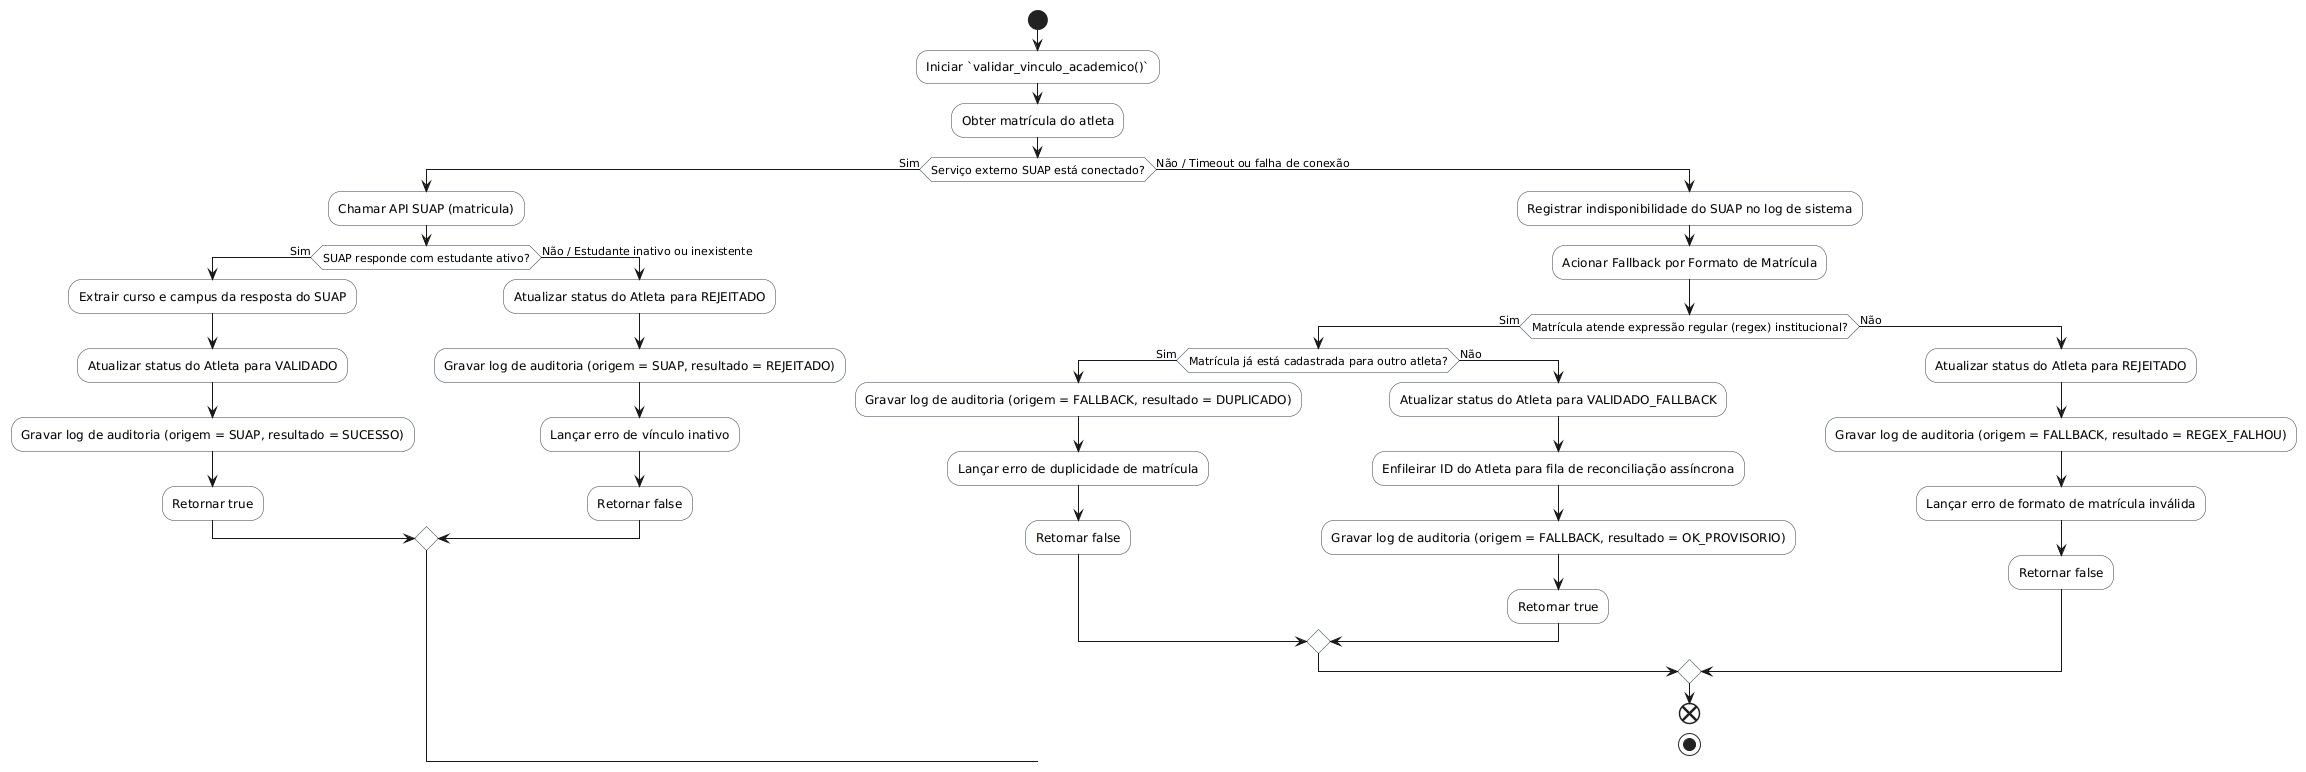

The diagram above was rendered by PlantUML. Its source (embedded in the PNG):
@startuml
skinparam shadowing false
skinparam monochrome false
skinparam ActivityBackgroundColor #F8F9F9
skinparam ActivityBorderColor #2C3E50

start
:Iniciar `validar_vinculo_academico()`;
:Obter matrícula do atleta;

if (Serviço externo SUAP está conectado?) then (Sim)
  :Chamar API SUAP (matricula);
  if (SUAP responde com estudante ativo?) then (Sim)
    :Extrair curso e campus da resposta do SUAP;
    :Atualizar status do Atleta para VALIDADO;
    :Gravar log de auditoria (origem = SUAP, resultado = SUCESSO);
    :Retornar true;
  else (Não / Estudante inativo ou inexistente)
    :Atualizar status do Atleta para REJEITADO;
    :Gravar log de auditoria (origem = SUAP, resultado = REJEITADO);
    :Lançar erro de vínculo inativo;
    :Retornar false;
  endif
else (Não / Timeout ou falha de conexão)
  :Registrar indisponibilidade do SUAP no log de sistema;
  :Acionar Fallback por Formato de Matrícula;
  if (Matrícula atende expressão regular (regex) institucional?) then (Sim)
    if (Matrícula já está cadastrada para outro atleta?) then (Sim)
      :Gravar log de auditoria (origem = FALLBACK, resultado = DUPLICADO);
      :Lançar erro de duplicidade de matrícula;
      :Retornar false;
    else (Não)
      :Atualizar status do Atleta para VALIDADO_FALLBACK;
      :Enfileirar ID do Atleta para fila de reconciliação assíncrona;
      :Gravar log de auditoria (origem = FALLBACK, resultado = OK_PROVISORIO);
      :Retornar true;
    endif
  else (Não)
    :Atualizar status do Atleta para REJEITADO;
    :Gravar log de auditoria (origem = FALLBACK, resultado = REGEX_FALHOU);
    :Lançar erro de formato de matrícula inválida;
    :Retornar false;
  endif
end
stop
@enduml